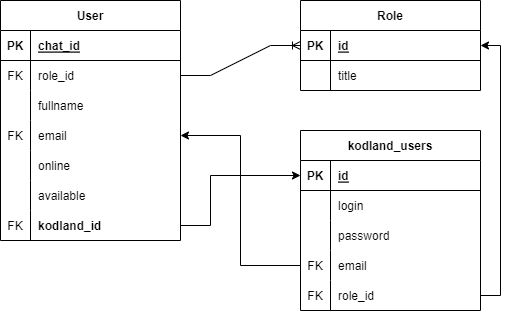

The diagram above was exported from draw.io. Its source (the exported page's mxGraphModel, read from the mxfile embedded in the PNG):
<mxGraphModel dx="1482" dy="597" grid="1" gridSize="10" guides="1" tooltips="1" connect="1" arrows="1" fold="1" page="1" pageScale="1" pageWidth="827" pageHeight="1169" math="0" shadow="0">
  <root>
    <mxCell id="0" />
    <mxCell id="1" parent="0" />
    <mxCell id="kdOvyZLpAMgJ0O3JzvfN-1" value="User" style="shape=table;startSize=30;container=1;collapsible=1;childLayout=tableLayout;fixedRows=1;rowLines=0;fontStyle=1;align=center;resizeLast=1;" parent="1" vertex="1">
      <mxGeometry x="140" y="80" width="180" height="240" as="geometry" />
    </mxCell>
    <mxCell id="kdOvyZLpAMgJ0O3JzvfN-2" value="" style="shape=tableRow;horizontal=0;startSize=0;swimlaneHead=0;swimlaneBody=0;fillColor=none;collapsible=0;dropTarget=0;points=[[0,0.5],[1,0.5]];portConstraint=eastwest;top=0;left=0;right=0;bottom=1;" parent="kdOvyZLpAMgJ0O3JzvfN-1" vertex="1">
      <mxGeometry y="30" width="180" height="30" as="geometry" />
    </mxCell>
    <mxCell id="kdOvyZLpAMgJ0O3JzvfN-3" value="PK" style="shape=partialRectangle;connectable=0;fillColor=none;top=0;left=0;bottom=0;right=0;fontStyle=1;overflow=hidden;" parent="kdOvyZLpAMgJ0O3JzvfN-2" vertex="1">
      <mxGeometry width="30" height="30" as="geometry">
        <mxRectangle width="30" height="30" as="alternateBounds" />
      </mxGeometry>
    </mxCell>
    <mxCell id="kdOvyZLpAMgJ0O3JzvfN-4" value="chat_id" style="shape=partialRectangle;connectable=0;fillColor=none;top=0;left=0;bottom=0;right=0;align=left;spacingLeft=6;fontStyle=5;overflow=hidden;" parent="kdOvyZLpAMgJ0O3JzvfN-2" vertex="1">
      <mxGeometry x="30" width="150" height="30" as="geometry">
        <mxRectangle width="150" height="30" as="alternateBounds" />
      </mxGeometry>
    </mxCell>
    <mxCell id="kdOvyZLpAMgJ0O3JzvfN-5" value="" style="shape=tableRow;horizontal=0;startSize=0;swimlaneHead=0;swimlaneBody=0;fillColor=none;collapsible=0;dropTarget=0;points=[[0,0.5],[1,0.5]];portConstraint=eastwest;top=0;left=0;right=0;bottom=0;" parent="kdOvyZLpAMgJ0O3JzvfN-1" vertex="1">
      <mxGeometry y="60" width="180" height="30" as="geometry" />
    </mxCell>
    <mxCell id="kdOvyZLpAMgJ0O3JzvfN-6" value="FK" style="shape=partialRectangle;connectable=0;fillColor=none;top=0;left=0;bottom=0;right=0;editable=1;overflow=hidden;" parent="kdOvyZLpAMgJ0O3JzvfN-5" vertex="1">
      <mxGeometry width="30" height="30" as="geometry">
        <mxRectangle width="30" height="30" as="alternateBounds" />
      </mxGeometry>
    </mxCell>
    <mxCell id="kdOvyZLpAMgJ0O3JzvfN-7" value="role_id" style="shape=partialRectangle;connectable=0;fillColor=none;top=0;left=0;bottom=0;right=0;align=left;spacingLeft=6;overflow=hidden;" parent="kdOvyZLpAMgJ0O3JzvfN-5" vertex="1">
      <mxGeometry x="30" width="150" height="30" as="geometry">
        <mxRectangle width="150" height="30" as="alternateBounds" />
      </mxGeometry>
    </mxCell>
    <mxCell id="kdOvyZLpAMgJ0O3JzvfN-8" value="" style="shape=tableRow;horizontal=0;startSize=0;swimlaneHead=0;swimlaneBody=0;fillColor=none;collapsible=0;dropTarget=0;points=[[0,0.5],[1,0.5]];portConstraint=eastwest;top=0;left=0;right=0;bottom=0;" parent="kdOvyZLpAMgJ0O3JzvfN-1" vertex="1">
      <mxGeometry y="90" width="180" height="30" as="geometry" />
    </mxCell>
    <mxCell id="kdOvyZLpAMgJ0O3JzvfN-9" value="" style="shape=partialRectangle;connectable=0;fillColor=none;top=0;left=0;bottom=0;right=0;editable=1;overflow=hidden;" parent="kdOvyZLpAMgJ0O3JzvfN-8" vertex="1">
      <mxGeometry width="30" height="30" as="geometry">
        <mxRectangle width="30" height="30" as="alternateBounds" />
      </mxGeometry>
    </mxCell>
    <mxCell id="kdOvyZLpAMgJ0O3JzvfN-10" value="fullname" style="shape=partialRectangle;connectable=0;fillColor=none;top=0;left=0;bottom=0;right=0;align=left;spacingLeft=6;overflow=hidden;" parent="kdOvyZLpAMgJ0O3JzvfN-8" vertex="1">
      <mxGeometry x="30" width="150" height="30" as="geometry">
        <mxRectangle width="150" height="30" as="alternateBounds" />
      </mxGeometry>
    </mxCell>
    <mxCell id="kdOvyZLpAMgJ0O3JzvfN-11" value="" style="shape=tableRow;horizontal=0;startSize=0;swimlaneHead=0;swimlaneBody=0;fillColor=none;collapsible=0;dropTarget=0;points=[[0,0.5],[1,0.5]];portConstraint=eastwest;top=0;left=0;right=0;bottom=0;" parent="kdOvyZLpAMgJ0O3JzvfN-1" vertex="1">
      <mxGeometry y="120" width="180" height="30" as="geometry" />
    </mxCell>
    <mxCell id="kdOvyZLpAMgJ0O3JzvfN-12" value="FK" style="shape=partialRectangle;connectable=0;fillColor=none;top=0;left=0;bottom=0;right=0;editable=1;overflow=hidden;" parent="kdOvyZLpAMgJ0O3JzvfN-11" vertex="1">
      <mxGeometry width="30" height="30" as="geometry">
        <mxRectangle width="30" height="30" as="alternateBounds" />
      </mxGeometry>
    </mxCell>
    <mxCell id="kdOvyZLpAMgJ0O3JzvfN-13" value="email" style="shape=partialRectangle;connectable=0;fillColor=none;top=0;left=0;bottom=0;right=0;align=left;spacingLeft=6;overflow=hidden;" parent="kdOvyZLpAMgJ0O3JzvfN-11" vertex="1">
      <mxGeometry x="30" width="150" height="30" as="geometry">
        <mxRectangle width="150" height="30" as="alternateBounds" />
      </mxGeometry>
    </mxCell>
    <mxCell id="kdOvyZLpAMgJ0O3JzvfN-14" value="" style="shape=tableRow;horizontal=0;startSize=0;swimlaneHead=0;swimlaneBody=0;fillColor=none;collapsible=0;dropTarget=0;points=[[0,0.5],[1,0.5]];portConstraint=eastwest;top=0;left=0;right=0;bottom=0;" parent="kdOvyZLpAMgJ0O3JzvfN-1" vertex="1">
      <mxGeometry y="150" width="180" height="30" as="geometry" />
    </mxCell>
    <mxCell id="kdOvyZLpAMgJ0O3JzvfN-15" value="" style="shape=partialRectangle;connectable=0;fillColor=none;top=0;left=0;bottom=0;right=0;editable=1;overflow=hidden;" parent="kdOvyZLpAMgJ0O3JzvfN-14" vertex="1">
      <mxGeometry width="30" height="30" as="geometry">
        <mxRectangle width="30" height="30" as="alternateBounds" />
      </mxGeometry>
    </mxCell>
    <mxCell id="kdOvyZLpAMgJ0O3JzvfN-16" value="online" style="shape=partialRectangle;connectable=0;fillColor=none;top=0;left=0;bottom=0;right=0;align=left;spacingLeft=6;overflow=hidden;" parent="kdOvyZLpAMgJ0O3JzvfN-14" vertex="1">
      <mxGeometry x="30" width="150" height="30" as="geometry">
        <mxRectangle width="150" height="30" as="alternateBounds" />
      </mxGeometry>
    </mxCell>
    <mxCell id="kdOvyZLpAMgJ0O3JzvfN-20" value="" style="shape=tableRow;horizontal=0;startSize=0;swimlaneHead=0;swimlaneBody=0;fillColor=none;collapsible=0;dropTarget=0;points=[[0,0.5],[1,0.5]];portConstraint=eastwest;top=0;left=0;right=0;bottom=0;" parent="kdOvyZLpAMgJ0O3JzvfN-1" vertex="1">
      <mxGeometry y="180" width="180" height="30" as="geometry" />
    </mxCell>
    <mxCell id="kdOvyZLpAMgJ0O3JzvfN-21" value="" style="shape=partialRectangle;connectable=0;fillColor=none;top=0;left=0;bottom=0;right=0;editable=1;overflow=hidden;" parent="kdOvyZLpAMgJ0O3JzvfN-20" vertex="1">
      <mxGeometry width="30" height="30" as="geometry">
        <mxRectangle width="30" height="30" as="alternateBounds" />
      </mxGeometry>
    </mxCell>
    <mxCell id="kdOvyZLpAMgJ0O3JzvfN-22" value="available" style="shape=partialRectangle;connectable=0;fillColor=none;top=0;left=0;bottom=0;right=0;align=left;spacingLeft=6;overflow=hidden;" parent="kdOvyZLpAMgJ0O3JzvfN-20" vertex="1">
      <mxGeometry x="30" width="150" height="30" as="geometry">
        <mxRectangle width="150" height="30" as="alternateBounds" />
      </mxGeometry>
    </mxCell>
    <mxCell id="e3H-K6AueXRo-rIk1mlj-20" value="" style="shape=tableRow;horizontal=0;startSize=0;swimlaneHead=0;swimlaneBody=0;fillColor=none;collapsible=0;dropTarget=0;points=[[0,0.5],[1,0.5]];portConstraint=eastwest;top=0;left=0;right=0;bottom=0;" parent="kdOvyZLpAMgJ0O3JzvfN-1" vertex="1">
      <mxGeometry y="210" width="180" height="30" as="geometry" />
    </mxCell>
    <mxCell id="e3H-K6AueXRo-rIk1mlj-21" value="FK" style="shape=partialRectangle;connectable=0;fillColor=none;top=0;left=0;bottom=0;right=0;editable=1;overflow=hidden;" parent="e3H-K6AueXRo-rIk1mlj-20" vertex="1">
      <mxGeometry width="30" height="30" as="geometry">
        <mxRectangle width="30" height="30" as="alternateBounds" />
      </mxGeometry>
    </mxCell>
    <mxCell id="e3H-K6AueXRo-rIk1mlj-22" value="kodland_id" style="shape=partialRectangle;connectable=0;fillColor=none;top=0;left=0;bottom=0;right=0;align=left;spacingLeft=6;overflow=hidden;fontStyle=1" parent="e3H-K6AueXRo-rIk1mlj-20" vertex="1">
      <mxGeometry x="30" width="150" height="30" as="geometry">
        <mxRectangle width="150" height="30" as="alternateBounds" />
      </mxGeometry>
    </mxCell>
    <mxCell id="kdOvyZLpAMgJ0O3JzvfN-23" value="Role" style="shape=table;startSize=30;container=1;collapsible=1;childLayout=tableLayout;fixedRows=1;rowLines=0;fontStyle=1;align=center;resizeLast=1;" parent="1" vertex="1">
      <mxGeometry x="440" y="80" width="180" height="90" as="geometry" />
    </mxCell>
    <mxCell id="kdOvyZLpAMgJ0O3JzvfN-24" value="" style="shape=tableRow;horizontal=0;startSize=0;swimlaneHead=0;swimlaneBody=0;fillColor=none;collapsible=0;dropTarget=0;points=[[0,0.5],[1,0.5]];portConstraint=eastwest;top=0;left=0;right=0;bottom=1;" parent="kdOvyZLpAMgJ0O3JzvfN-23" vertex="1">
      <mxGeometry y="30" width="180" height="30" as="geometry" />
    </mxCell>
    <mxCell id="kdOvyZLpAMgJ0O3JzvfN-25" value="PK" style="shape=partialRectangle;connectable=0;fillColor=none;top=0;left=0;bottom=0;right=0;fontStyle=1;overflow=hidden;" parent="kdOvyZLpAMgJ0O3JzvfN-24" vertex="1">
      <mxGeometry width="30" height="30" as="geometry">
        <mxRectangle width="30" height="30" as="alternateBounds" />
      </mxGeometry>
    </mxCell>
    <mxCell id="kdOvyZLpAMgJ0O3JzvfN-26" value="id" style="shape=partialRectangle;connectable=0;fillColor=none;top=0;left=0;bottom=0;right=0;align=left;spacingLeft=6;fontStyle=5;overflow=hidden;" parent="kdOvyZLpAMgJ0O3JzvfN-24" vertex="1">
      <mxGeometry x="30" width="150" height="30" as="geometry">
        <mxRectangle width="150" height="30" as="alternateBounds" />
      </mxGeometry>
    </mxCell>
    <mxCell id="kdOvyZLpAMgJ0O3JzvfN-27" value="" style="shape=tableRow;horizontal=0;startSize=0;swimlaneHead=0;swimlaneBody=0;fillColor=none;collapsible=0;dropTarget=0;points=[[0,0.5],[1,0.5]];portConstraint=eastwest;top=0;left=0;right=0;bottom=0;" parent="kdOvyZLpAMgJ0O3JzvfN-23" vertex="1">
      <mxGeometry y="60" width="180" height="30" as="geometry" />
    </mxCell>
    <mxCell id="kdOvyZLpAMgJ0O3JzvfN-28" value="" style="shape=partialRectangle;connectable=0;fillColor=none;top=0;left=0;bottom=0;right=0;editable=1;overflow=hidden;" parent="kdOvyZLpAMgJ0O3JzvfN-27" vertex="1">
      <mxGeometry width="30" height="30" as="geometry">
        <mxRectangle width="30" height="30" as="alternateBounds" />
      </mxGeometry>
    </mxCell>
    <mxCell id="kdOvyZLpAMgJ0O3JzvfN-29" value="title" style="shape=partialRectangle;connectable=0;fillColor=none;top=0;left=0;bottom=0;right=0;align=left;spacingLeft=6;overflow=hidden;" parent="kdOvyZLpAMgJ0O3JzvfN-27" vertex="1">
      <mxGeometry x="30" width="150" height="30" as="geometry">
        <mxRectangle width="150" height="30" as="alternateBounds" />
      </mxGeometry>
    </mxCell>
    <mxCell id="kdOvyZLpAMgJ0O3JzvfN-42" value="" style="edgeStyle=entityRelationEdgeStyle;fontSize=12;html=1;endArrow=ERoneToMany;rounded=0;entryX=0;entryY=0.5;entryDx=0;entryDy=0;exitX=1;exitY=0.5;exitDx=0;exitDy=0;" parent="1" source="kdOvyZLpAMgJ0O3JzvfN-5" target="kdOvyZLpAMgJ0O3JzvfN-24" edge="1">
      <mxGeometry width="100" height="100" relative="1" as="geometry">
        <mxPoint x="360" y="390" as="sourcePoint" />
        <mxPoint x="460" y="290" as="targetPoint" />
      </mxGeometry>
    </mxCell>
    <mxCell id="djB6cJi-VSABf1zXW83S-1" value="kodland_users" style="shape=table;startSize=30;container=1;collapsible=1;childLayout=tableLayout;fixedRows=1;rowLines=0;fontStyle=1;align=center;resizeLast=1;" vertex="1" parent="1">
      <mxGeometry x="440" y="210" width="180" height="180" as="geometry" />
    </mxCell>
    <mxCell id="djB6cJi-VSABf1zXW83S-2" value="" style="shape=tableRow;horizontal=0;startSize=0;swimlaneHead=0;swimlaneBody=0;fillColor=none;collapsible=0;dropTarget=0;points=[[0,0.5],[1,0.5]];portConstraint=eastwest;top=0;left=0;right=0;bottom=1;" vertex="1" parent="djB6cJi-VSABf1zXW83S-1">
      <mxGeometry y="30" width="180" height="30" as="geometry" />
    </mxCell>
    <mxCell id="djB6cJi-VSABf1zXW83S-3" value="PK" style="shape=partialRectangle;connectable=0;fillColor=none;top=0;left=0;bottom=0;right=0;fontStyle=1;overflow=hidden;" vertex="1" parent="djB6cJi-VSABf1zXW83S-2">
      <mxGeometry width="30" height="30" as="geometry">
        <mxRectangle width="30" height="30" as="alternateBounds" />
      </mxGeometry>
    </mxCell>
    <mxCell id="djB6cJi-VSABf1zXW83S-4" value="id" style="shape=partialRectangle;connectable=0;fillColor=none;top=0;left=0;bottom=0;right=0;align=left;spacingLeft=6;fontStyle=5;overflow=hidden;" vertex="1" parent="djB6cJi-VSABf1zXW83S-2">
      <mxGeometry x="30" width="150" height="30" as="geometry">
        <mxRectangle width="150" height="30" as="alternateBounds" />
      </mxGeometry>
    </mxCell>
    <mxCell id="djB6cJi-VSABf1zXW83S-5" value="" style="shape=tableRow;horizontal=0;startSize=0;swimlaneHead=0;swimlaneBody=0;fillColor=none;collapsible=0;dropTarget=0;points=[[0,0.5],[1,0.5]];portConstraint=eastwest;top=0;left=0;right=0;bottom=0;" vertex="1" parent="djB6cJi-VSABf1zXW83S-1">
      <mxGeometry y="60" width="180" height="30" as="geometry" />
    </mxCell>
    <mxCell id="djB6cJi-VSABf1zXW83S-6" value="" style="shape=partialRectangle;connectable=0;fillColor=none;top=0;left=0;bottom=0;right=0;editable=1;overflow=hidden;" vertex="1" parent="djB6cJi-VSABf1zXW83S-5">
      <mxGeometry width="30" height="30" as="geometry">
        <mxRectangle width="30" height="30" as="alternateBounds" />
      </mxGeometry>
    </mxCell>
    <mxCell id="djB6cJi-VSABf1zXW83S-7" value="login" style="shape=partialRectangle;connectable=0;fillColor=none;top=0;left=0;bottom=0;right=0;align=left;spacingLeft=6;overflow=hidden;" vertex="1" parent="djB6cJi-VSABf1zXW83S-5">
      <mxGeometry x="30" width="150" height="30" as="geometry">
        <mxRectangle width="150" height="30" as="alternateBounds" />
      </mxGeometry>
    </mxCell>
    <mxCell id="djB6cJi-VSABf1zXW83S-8" value="" style="shape=tableRow;horizontal=0;startSize=0;swimlaneHead=0;swimlaneBody=0;fillColor=none;collapsible=0;dropTarget=0;points=[[0,0.5],[1,0.5]];portConstraint=eastwest;top=0;left=0;right=0;bottom=0;" vertex="1" parent="djB6cJi-VSABf1zXW83S-1">
      <mxGeometry y="90" width="180" height="30" as="geometry" />
    </mxCell>
    <mxCell id="djB6cJi-VSABf1zXW83S-9" value="" style="shape=partialRectangle;connectable=0;fillColor=none;top=0;left=0;bottom=0;right=0;editable=1;overflow=hidden;" vertex="1" parent="djB6cJi-VSABf1zXW83S-8">
      <mxGeometry width="30" height="30" as="geometry">
        <mxRectangle width="30" height="30" as="alternateBounds" />
      </mxGeometry>
    </mxCell>
    <mxCell id="djB6cJi-VSABf1zXW83S-10" value="password" style="shape=partialRectangle;connectable=0;fillColor=none;top=0;left=0;bottom=0;right=0;align=left;spacingLeft=6;overflow=hidden;" vertex="1" parent="djB6cJi-VSABf1zXW83S-8">
      <mxGeometry x="30" width="150" height="30" as="geometry">
        <mxRectangle width="150" height="30" as="alternateBounds" />
      </mxGeometry>
    </mxCell>
    <mxCell id="djB6cJi-VSABf1zXW83S-11" value="" style="shape=tableRow;horizontal=0;startSize=0;swimlaneHead=0;swimlaneBody=0;fillColor=none;collapsible=0;dropTarget=0;points=[[0,0.5],[1,0.5]];portConstraint=eastwest;top=0;left=0;right=0;bottom=0;" vertex="1" parent="djB6cJi-VSABf1zXW83S-1">
      <mxGeometry y="120" width="180" height="30" as="geometry" />
    </mxCell>
    <mxCell id="djB6cJi-VSABf1zXW83S-12" value="FK" style="shape=partialRectangle;connectable=0;fillColor=none;top=0;left=0;bottom=0;right=0;editable=1;overflow=hidden;" vertex="1" parent="djB6cJi-VSABf1zXW83S-11">
      <mxGeometry width="30" height="30" as="geometry">
        <mxRectangle width="30" height="30" as="alternateBounds" />
      </mxGeometry>
    </mxCell>
    <mxCell id="djB6cJi-VSABf1zXW83S-13" value="email" style="shape=partialRectangle;connectable=0;fillColor=none;top=0;left=0;bottom=0;right=0;align=left;spacingLeft=6;overflow=hidden;" vertex="1" parent="djB6cJi-VSABf1zXW83S-11">
      <mxGeometry x="30" width="150" height="30" as="geometry">
        <mxRectangle width="150" height="30" as="alternateBounds" />
      </mxGeometry>
    </mxCell>
    <mxCell id="djB6cJi-VSABf1zXW83S-14" value="" style="shape=tableRow;horizontal=0;startSize=0;swimlaneHead=0;swimlaneBody=0;fillColor=none;collapsible=0;dropTarget=0;points=[[0,0.5],[1,0.5]];portConstraint=eastwest;top=0;left=0;right=0;bottom=0;" vertex="1" parent="djB6cJi-VSABf1zXW83S-1">
      <mxGeometry y="150" width="180" height="30" as="geometry" />
    </mxCell>
    <mxCell id="djB6cJi-VSABf1zXW83S-15" value="FK" style="shape=partialRectangle;connectable=0;fillColor=none;top=0;left=0;bottom=0;right=0;editable=1;overflow=hidden;" vertex="1" parent="djB6cJi-VSABf1zXW83S-14">
      <mxGeometry width="30" height="30" as="geometry">
        <mxRectangle width="30" height="30" as="alternateBounds" />
      </mxGeometry>
    </mxCell>
    <mxCell id="djB6cJi-VSABf1zXW83S-16" value="role_id" style="shape=partialRectangle;connectable=0;fillColor=none;top=0;left=0;bottom=0;right=0;align=left;spacingLeft=6;overflow=hidden;" vertex="1" parent="djB6cJi-VSABf1zXW83S-14">
      <mxGeometry x="30" width="150" height="30" as="geometry">
        <mxRectangle width="150" height="30" as="alternateBounds" />
      </mxGeometry>
    </mxCell>
    <mxCell id="djB6cJi-VSABf1zXW83S-23" style="edgeStyle=orthogonalEdgeStyle;rounded=0;orthogonalLoop=1;jettySize=auto;html=1;exitX=0;exitY=0.5;exitDx=0;exitDy=0;entryX=1;entryY=0.5;entryDx=0;entryDy=0;" edge="1" parent="1" source="djB6cJi-VSABf1zXW83S-11" target="kdOvyZLpAMgJ0O3JzvfN-11">
      <mxGeometry relative="1" as="geometry" />
    </mxCell>
    <mxCell id="djB6cJi-VSABf1zXW83S-24" style="edgeStyle=orthogonalEdgeStyle;rounded=0;orthogonalLoop=1;jettySize=auto;html=1;exitX=1;exitY=0.5;exitDx=0;exitDy=0;entryX=1;entryY=0.5;entryDx=0;entryDy=0;" edge="1" parent="1" source="djB6cJi-VSABf1zXW83S-14" target="kdOvyZLpAMgJ0O3JzvfN-24">
      <mxGeometry relative="1" as="geometry" />
    </mxCell>
    <mxCell id="07uuYoDyo6XqQwkZfHnd-1" style="edgeStyle=orthogonalEdgeStyle;rounded=0;orthogonalLoop=1;jettySize=auto;html=1;entryX=0;entryY=0.5;entryDx=0;entryDy=0;" edge="1" parent="1" source="e3H-K6AueXRo-rIk1mlj-20" target="djB6cJi-VSABf1zXW83S-2">
      <mxGeometry relative="1" as="geometry">
        <Array as="points">
          <mxPoint x="350" y="305" />
          <mxPoint x="350" y="255" />
        </Array>
      </mxGeometry>
    </mxCell>
  </root>
</mxGraphModel>